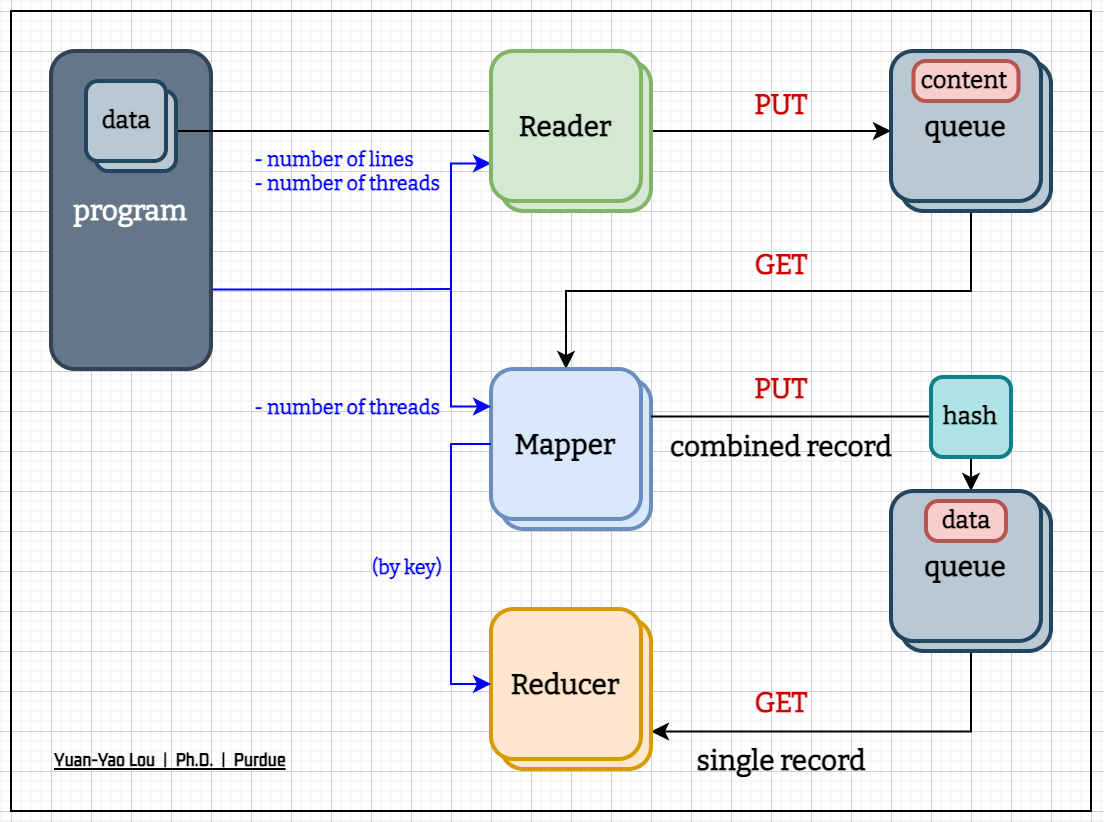

The diagram above was exported from draw.io. Its source (the exported page's mxGraphModel, read from the mxfile embedded in the PNG):
<mxGraphModel dx="871" dy="523" grid="1" gridSize="5" guides="1" tooltips="1" connect="1" arrows="1" fold="1" page="1" pageScale="1" pageWidth="1600" pageHeight="900" math="0" shadow="0">
  <root>
    <mxCell id="0" />
    <mxCell id="1" parent="0" />
    <mxCell id="2" value="&lt;font color=&quot;#ffffff&quot; style=&quot;font-size: 15px;&quot;&gt;&lt;br&gt;&lt;/font&gt;" style="rounded=0;whiteSpace=wrap;html=1;fillColor=none;shadow=0;fontSize=15;fontFamily=Anek Latin;fontStyle=1;fontSource=https%3A%2F%2Ffonts.googleapis.com%2Fcss%3Ffamily%3DAnek%2BLatin;movable=1;deletable=0;connectable=0;resizable=1;cloneable=0;pointerEvents=0;" vertex="1" parent="1">
      <mxGeometry x="40" y="20" width="540" height="400" as="geometry" />
    </mxCell>
    <mxCell id="3" style="edgeStyle=orthogonalEdgeStyle;rounded=0;orthogonalLoop=1;jettySize=auto;html=1;entryX=0.5;entryY=0;entryDx=0;entryDy=0;fontFamily=Bitter;fontSource=https%3A%2F%2Ffonts.googleapis.com%2Fcss%3Ffamily%3DBitter;fontSize=12;fontColor=#CC0000;startArrow=none;startFill=0;endArrow=classic;endFill=1;" edge="1" target="8" parent="1">
      <mxGeometry relative="1" as="geometry">
        <Array as="points">
          <mxPoint x="520" y="160" />
          <mxPoint x="317" y="160" />
        </Array>
        <mxPoint x="520" y="120" as="sourcePoint" />
      </mxGeometry>
    </mxCell>
    <mxCell id="4" value="PUT" style="text;html=1;resizable=0;autosize=1;align=center;verticalAlign=middle;points=[];fillColor=none;strokeColor=none;rounded=0;pointerEvents=1;fontSize=14;fontFamily=Bitter;fontSource=https%3A%2F%2Ffonts.googleapis.com%2Fcss%3Ffamily%3DBitter;fontStyle=1;fontColor=#CC0000;" vertex="1" parent="1">
      <mxGeometry x="400" y="50" width="50" height="35" as="geometry" />
    </mxCell>
    <mxCell id="5" style="edgeStyle=orthogonalEdgeStyle;rounded=0;orthogonalLoop=1;jettySize=auto;html=1;entryX=1;entryY=0.75;entryDx=0;entryDy=0;fontFamily=Bitter;fontSource=https%3A%2F%2Ffonts.googleapis.com%2Fcss%3Ffamily%3DBitter;fontSize=12;fontColor=#CC0000;" edge="1" target="11" parent="1">
      <mxGeometry relative="1" as="geometry">
        <mxPoint x="520.0270270270266" y="340" as="sourcePoint" />
        <Array as="points">
          <mxPoint x="520" y="380" />
        </Array>
      </mxGeometry>
    </mxCell>
    <mxCell id="6" value="" style="group" vertex="1" connectable="0" parent="1">
      <mxGeometry x="280" y="199" width="80" height="80" as="geometry" />
    </mxCell>
    <mxCell id="7" value="&lt;font face=&quot;Bitter&quot; style=&quot;font-size: 14px;&quot;&gt;Mapper&lt;/font&gt;" style="rounded=1;whiteSpace=wrap;html=1;fontStyle=1;fillColor=#dae8fc;strokeColor=#6c8ebf;fontSize=14;strokeWidth=2;" vertex="1" parent="6">
      <mxGeometry x="5" y="5" width="75" height="75" as="geometry" />
    </mxCell>
    <mxCell id="8" value="&lt;font face=&quot;Bitter&quot; style=&quot;font-size: 14px;&quot;&gt;Mapper&lt;/font&gt;" style="rounded=1;whiteSpace=wrap;html=1;fontStyle=1;fillColor=#dae8fc;strokeColor=#6c8ebf;fontSize=14;strokeWidth=2;" vertex="1" parent="6">
      <mxGeometry width="75" height="75" as="geometry" />
    </mxCell>
    <mxCell id="9" value="PUT" style="text;html=1;resizable=0;autosize=1;align=center;verticalAlign=middle;points=[];fillColor=none;strokeColor=none;rounded=0;pointerEvents=1;fontSize=14;fontFamily=Bitter;fontSource=https%3A%2F%2Ffonts.googleapis.com%2Fcss%3Ffamily%3DBitter;fontStyle=1;fontColor=#CC0000;" vertex="1" parent="1">
      <mxGeometry x="400" y="192" width="50" height="35" as="geometry" />
    </mxCell>
    <mxCell id="10" value="" style="group" vertex="1" connectable="0" parent="1">
      <mxGeometry x="280" y="319" width="80" height="80" as="geometry" />
    </mxCell>
    <mxCell id="11" value="&lt;font face=&quot;Bitter&quot; style=&quot;font-size: 14px;&quot; data-font-src=&quot;https://fonts.googleapis.com/css?family=Bitter&quot;&gt;&lt;span style=&quot;font-size: 14px;&quot;&gt;Reducer&lt;/span&gt;&lt;/font&gt;" style="rounded=1;whiteSpace=wrap;html=1;fontStyle=1;fillColor=#ffe6cc;strokeColor=#d79b00;fontSize=14;strokeWidth=2;" vertex="1" parent="10">
      <mxGeometry x="5" y="5" width="75" height="75" as="geometry" />
    </mxCell>
    <mxCell id="12" value="&lt;font face=&quot;Bitter&quot; style=&quot;font-size: 14px;&quot; data-font-src=&quot;https://fonts.googleapis.com/css?family=Bitter&quot;&gt;&lt;span style=&quot;font-size: 14px;&quot;&gt;Reducer&lt;/span&gt;&lt;/font&gt;" style="rounded=1;whiteSpace=wrap;html=1;fontStyle=1;fillColor=#ffe6cc;strokeColor=#d79b00;fontSize=14;strokeWidth=2;" vertex="1" parent="10">
      <mxGeometry width="75" height="75" as="geometry" />
    </mxCell>
    <mxCell id="13" value="GET" style="text;html=1;resizable=0;autosize=1;align=center;verticalAlign=middle;points=[];fillColor=none;strokeColor=none;rounded=0;pointerEvents=1;fontSize=14;fontFamily=Bitter;fontSource=https%3A%2F%2Ffonts.googleapis.com%2Fcss%3Ffamily%3DBitter;fontStyle=1;fontColor=#CC0000;" vertex="1" parent="1">
      <mxGeometry x="400" y="130" width="50" height="35" as="geometry" />
    </mxCell>
    <mxCell id="14" value="combined record" style="text;html=1;resizable=0;autosize=1;align=center;verticalAlign=middle;points=[];fillColor=none;strokeColor=none;rounded=0;pointerEvents=1;fontSize=14;fontFamily=Bitter;fontSource=https%3A%2F%2Ffonts.googleapis.com%2Fcss%3Ffamily%3DBitter;fontStyle=1" vertex="1" parent="1">
      <mxGeometry x="360" y="221.5" width="130" height="35" as="geometry" />
    </mxCell>
    <mxCell id="15" style="edgeStyle=orthogonalEdgeStyle;rounded=0;orthogonalLoop=1;jettySize=auto;html=1;exitX=1;exitY=0.25;exitDx=0;exitDy=0;entryX=0.5;entryY=0;entryDx=0;entryDy=0;fontFamily=Bitter;fontSource=https%3A%2F%2Ffonts.googleapis.com%2Fcss%3Ffamily%3DBitter;fontSize=12;fontColor=#CC0000;" edge="1" parent="1">
      <mxGeometry relative="1" as="geometry">
        <mxPoint x="360" y="222.75" as="sourcePoint" />
        <mxPoint x="520" y="260" as="targetPoint" />
      </mxGeometry>
    </mxCell>
    <mxCell id="16" value="&lt;font face=&quot;Bitter&quot; style=&quot;font-size: 14px;&quot;&gt;queue&lt;/font&gt;" style="rounded=1;whiteSpace=wrap;html=1;fontStyle=1;fontSize=14;strokeWidth=2;fillColor=#bac8d3;strokeColor=#23445d;" vertex="1" parent="1">
      <mxGeometry x="485" y="265" width="75" height="75" as="geometry" />
    </mxCell>
    <mxCell id="17" value="&lt;font face=&quot;Bitter&quot; style=&quot;font-size: 14px;&quot;&gt;queue&lt;/font&gt;" style="rounded=1;whiteSpace=wrap;html=1;fontStyle=1;fontSize=14;strokeWidth=2;fillColor=#bac8d3;strokeColor=#23445d;" vertex="1" parent="1">
      <mxGeometry x="480" y="260" width="75" height="75" as="geometry" />
    </mxCell>
    <mxCell id="18" value="&lt;font face=&quot;Bitter&quot; style=&quot;font-size: 12px;&quot;&gt;data&lt;/font&gt;" style="rounded=1;whiteSpace=wrap;html=1;fontStyle=1;fontSize=12;strokeWidth=2;fillColor=#f8cecc;strokeColor=#b85450;verticalAlign=middle;arcSize=31;" vertex="1" parent="1">
      <mxGeometry x="497.5" y="265" width="40" height="20" as="geometry" />
    </mxCell>
    <mxCell id="19" value="GET" style="text;html=1;resizable=0;autosize=1;align=center;verticalAlign=middle;points=[];fillColor=none;strokeColor=none;rounded=0;pointerEvents=1;fontSize=14;fontFamily=Bitter;fontSource=https%3A%2F%2Ffonts.googleapis.com%2Fcss%3Ffamily%3DBitter;fontStyle=1;fontColor=#CC0000;" vertex="1" parent="1">
      <mxGeometry x="400" y="349" width="50" height="35" as="geometry" />
    </mxCell>
    <mxCell id="20" value="single record" style="text;html=1;resizable=0;autosize=1;align=center;verticalAlign=middle;points=[];fillColor=none;strokeColor=none;rounded=0;pointerEvents=1;fontSize=14;fontFamily=Bitter;fontSource=https%3A%2F%2Ffonts.googleapis.com%2Fcss%3Ffamily%3DBitter;fontStyle=1" vertex="1" parent="1">
      <mxGeometry x="372.5" y="378.5" width="105" height="35" as="geometry" />
    </mxCell>
    <mxCell id="21" value="&lt;div style=&quot;text-align: left; font-size: 10px;&quot;&gt;&lt;span style=&quot;background-color: initial;&quot;&gt;&lt;font style=&quot;font-size: 10px;&quot;&gt;- number of lines&lt;br&gt;- number of threads&lt;/font&gt;&lt;/span&gt;&lt;/div&gt;" style="text;html=1;resizable=0;autosize=1;align=center;verticalAlign=middle;points=[];fillColor=none;strokeColor=none;rounded=0;pointerEvents=1;fontSize=14;fontFamily=Bitter;fontSource=https%3A%2F%2Ffonts.googleapis.com%2Fcss%3Ffamily%3DBitter;fontStyle=1;fontColor=#0000FF;" vertex="1" parent="1">
      <mxGeometry x="150" y="80" width="115" height="40" as="geometry" />
    </mxCell>
    <mxCell id="22" value="&lt;div style=&quot;text-align: left; font-size: 10px;&quot;&gt;&lt;span style=&quot;background-color: initial;&quot;&gt;&lt;font style=&quot;font-size: 10px;&quot;&gt;- number of threads&lt;/font&gt;&lt;/span&gt;&lt;/div&gt;" style="text;html=1;resizable=0;autosize=1;align=center;verticalAlign=middle;points=[];fillColor=none;strokeColor=none;rounded=0;pointerEvents=1;fontSize=14;fontFamily=Bitter;fontSource=https%3A%2F%2Ffonts.googleapis.com%2Fcss%3Ffamily%3DBitter;fontStyle=1;fontColor=#0000FF;" vertex="1" parent="1">
      <mxGeometry x="150" y="203" width="115" height="30" as="geometry" />
    </mxCell>
    <mxCell id="23" style="edgeStyle=orthogonalEdgeStyle;rounded=0;orthogonalLoop=1;jettySize=auto;html=1;exitX=0;exitY=0.75;exitDx=0;exitDy=0;entryX=0;entryY=0.25;entryDx=0;entryDy=0;fontFamily=Bitter;fontSource=https%3A%2F%2Ffonts.googleapis.com%2Fcss%3Ffamily%3DBitter;fontSize=10;fontColor=#0000FF;startArrow=classic;startFill=1;endArrow=classic;endFill=1;strokeColor=#0000FF;" edge="1" source="32" target="8" parent="1">
      <mxGeometry relative="1" as="geometry" />
    </mxCell>
    <mxCell id="24" style="edgeStyle=orthogonalEdgeStyle;rounded=0;orthogonalLoop=1;jettySize=auto;html=1;fontFamily=Bitter;fontSource=https%3A%2F%2Ffonts.googleapis.com%2Fcss%3Ffamily%3DBitter;fontSize=12;fontColor=#0000FF;startArrow=none;startFill=0;endArrow=none;endFill=0;strokeColor=#0000FF;exitX=1;exitY=0.75;exitDx=0;exitDy=0;" edge="1" source="25" parent="1">
      <mxGeometry relative="1" as="geometry">
        <mxPoint x="260" y="159.00000000000023" as="targetPoint" />
      </mxGeometry>
    </mxCell>
    <mxCell id="25" value="&lt;font face=&quot;Bitter&quot; style=&quot;font-size: 14px;&quot;&gt;program&lt;/font&gt;" style="rounded=1;whiteSpace=wrap;html=1;fontStyle=1;fontSize=14;strokeWidth=2;fillColor=#647687;strokeColor=#314354;fontColor=#ffffff;arcSize=15;" vertex="1" parent="1">
      <mxGeometry x="60" y="40" width="80" height="159" as="geometry" />
    </mxCell>
    <mxCell id="26" style="edgeStyle=orthogonalEdgeStyle;rounded=0;orthogonalLoop=1;jettySize=auto;html=1;entryX=0;entryY=0.5;entryDx=0;entryDy=0;strokeColor=#0000FF;fontFamily=Bitter;fontSource=https%3A%2F%2Ffonts.googleapis.com%2Fcss%3Ffamily%3DBitter;fontSize=12;fontColor=#0000FF;startArrow=none;startFill=0;endArrow=classic;endFill=1;" edge="1" source="8" target="12" parent="1">
      <mxGeometry relative="1" as="geometry">
        <Array as="points">
          <mxPoint x="260" y="236" />
          <mxPoint x="260" y="356" />
        </Array>
      </mxGeometry>
    </mxCell>
    <mxCell id="27" value="&lt;div style=&quot;text-align: left; font-size: 10px;&quot;&gt;&lt;span style=&quot;background-color: initial;&quot;&gt;&lt;font style=&quot;font-size: 10px;&quot;&gt;(by key)&lt;/font&gt;&lt;/span&gt;&lt;/div&gt;" style="text;html=1;resizable=0;autosize=1;align=center;verticalAlign=middle;points=[];fillColor=none;strokeColor=none;rounded=0;pointerEvents=1;fontSize=14;fontFamily=Bitter;fontSource=https%3A%2F%2Ffonts.googleapis.com%2Fcss%3Ffamily%3DBitter;fontStyle=1;fontColor=#0000FF;" vertex="1" parent="1">
      <mxGeometry x="210" y="282.5" width="55" height="30" as="geometry" />
    </mxCell>
    <mxCell id="28" value="&lt;font face=&quot;Bitter&quot; style=&quot;font-size: 12px;&quot;&gt;hash&lt;/font&gt;" style="rounded=1;whiteSpace=wrap;html=1;fontStyle=1;fontSize=12;strokeWidth=2;fillColor=#b0e3e6;strokeColor=#0e8088;" vertex="1" parent="1">
      <mxGeometry x="500" y="203" width="40" height="40" as="geometry" />
    </mxCell>
    <mxCell id="29" style="edgeStyle=orthogonalEdgeStyle;rounded=0;orthogonalLoop=1;jettySize=auto;html=1;entryX=0;entryY=0.5;entryDx=0;entryDy=0;fontSize=14;exitX=1;exitY=0.5;exitDx=0;exitDy=0;" edge="1" parent="1">
      <mxGeometry relative="1" as="geometry">
        <mxPoint x="115" y="80" as="sourcePoint" />
        <mxPoint x="480" y="80" as="targetPoint" />
      </mxGeometry>
    </mxCell>
    <mxCell id="30" value="" style="group;pointerEvents=1;" vertex="1" connectable="0" parent="1">
      <mxGeometry x="280" y="40" width="80" height="80" as="geometry" />
    </mxCell>
    <mxCell id="31" value="&lt;font face=&quot;Bitter&quot; style=&quot;font-size: 16px;&quot; data-font-src=&quot;https://fonts.googleapis.com/css?family=Bitter&quot;&gt;&lt;span style=&quot;font-size: 16px;&quot;&gt;Reader&lt;/span&gt;&lt;/font&gt;" style="rounded=1;whiteSpace=wrap;html=1;fontStyle=1;fillColor=#d5e8d4;strokeColor=#82b366;fontSize=16;strokeWidth=2;" vertex="1" parent="30">
      <mxGeometry x="5" y="5" width="75" height="75" as="geometry" />
    </mxCell>
    <mxCell id="32" value="&lt;font face=&quot;Bitter&quot; style=&quot;font-size: 14px;&quot; data-font-src=&quot;https://fonts.googleapis.com/css?family=Bitter&quot;&gt;&lt;span style=&quot;font-size: 14px;&quot;&gt;Reader&lt;/span&gt;&lt;/font&gt;" style="rounded=1;whiteSpace=wrap;html=1;fontStyle=1;fillColor=#d5e8d4;strokeColor=#82b366;fontSize=14;strokeWidth=2;" vertex="1" parent="30">
      <mxGeometry width="75" height="75" as="geometry" />
    </mxCell>
    <mxCell id="33" value="&lt;font face=&quot;Bitter&quot; style=&quot;font-size: 12px;&quot;&gt;files&lt;/font&gt;" style="rounded=1;whiteSpace=wrap;html=1;fontStyle=1;fontSize=12;strokeWidth=2;fillColor=#bac8d3;strokeColor=#23445d;" vertex="1" parent="1">
      <mxGeometry x="82.5" y="60" width="40" height="40" as="geometry" />
    </mxCell>
    <mxCell id="34" value="&lt;font face=&quot;Bitter&quot; style=&quot;font-size: 12px;&quot;&gt;data&lt;/font&gt;" style="rounded=1;whiteSpace=wrap;html=1;fontStyle=1;fontSize=12;strokeWidth=2;fillColor=#bac8d3;strokeColor=#23445d;" vertex="1" parent="1">
      <mxGeometry x="77.5" y="55" width="40" height="40" as="geometry" />
    </mxCell>
    <mxCell id="35" value="&lt;font face=&quot;Bitter&quot; style=&quot;font-size: 14px;&quot;&gt;queue&lt;/font&gt;" style="rounded=1;whiteSpace=wrap;html=1;fontStyle=1;fontSize=14;strokeWidth=2;fillColor=#bac8d3;strokeColor=#23445d;" vertex="1" parent="1">
      <mxGeometry x="485" y="45" width="75" height="75" as="geometry" />
    </mxCell>
    <mxCell id="36" value="&lt;font face=&quot;Bitter&quot; style=&quot;font-size: 14px;&quot;&gt;queue&lt;/font&gt;" style="rounded=1;whiteSpace=wrap;html=1;fontStyle=1;fontSize=14;strokeWidth=2;fillColor=#bac8d3;strokeColor=#23445d;" vertex="1" parent="1">
      <mxGeometry x="480" y="40" width="75" height="75" as="geometry" />
    </mxCell>
    <mxCell id="37" value="&lt;font face=&quot;Bitter&quot; style=&quot;font-size: 12px;&quot;&gt;content&lt;/font&gt;" style="rounded=1;whiteSpace=wrap;html=1;fontStyle=1;fontSize=12;strokeWidth=2;fillColor=#f8cecc;strokeColor=#b85450;verticalAlign=middle;arcSize=31;" vertex="1" parent="1">
      <mxGeometry x="491.25" y="45" width="52.5" height="20" as="geometry" />
    </mxCell>
    <mxCell id="38" value="&lt;font style=&quot;font-size: 8px;&quot; data-font-src=&quot;https://fonts.googleapis.com/css?family=Kdam+Thmor+Pro&quot; face=&quot;Kdam Thmor Pro&quot;&gt;&lt;u&gt;Yuan-Yao Lou&amp;nbsp; |&amp;nbsp; Ph.D.&amp;nbsp; |&amp;nbsp; Purdue&lt;/u&gt;&lt;/font&gt;" style="edgeLabel;html=1;align=left;verticalAlign=middle;resizable=0;points=[];fontFamily=Bitter;fontStyle=1;fontSize=8;labelBackgroundColor=none;" vertex="1" connectable="0" parent="1">
      <mxGeometry x="59.99838847589422" y="395" as="geometry" />
    </mxCell>
  </root>
</mxGraphModel>